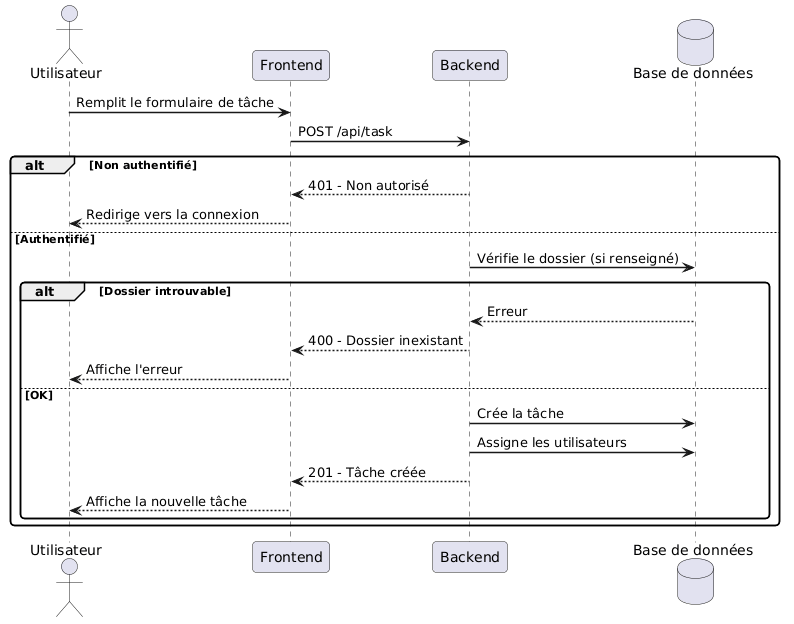

The diagram above was rendered by PlantUML. Its source (embedded in the PNG):
@startuml
skinparam sequenceArrowThickness 1.5
skinparam roundcorner 8

actor Utilisateur
participant "Frontend" as F
participant "Backend" as B
database "Base de données" as DB

Utilisateur -> F : Remplit le formulaire de tâche
F -> B : POST /api/task

alt Non authentifié
    B --> F : 401 - Non autorisé
    F --> Utilisateur : Redirige vers la connexion
else Authentifié
    B -> DB : Vérifie le dossier (si renseigné)
    alt Dossier introuvable
        DB --> B : Erreur
        B --> F : 400 - Dossier inexistant
        F --> Utilisateur : Affiche l'erreur
    else OK
        B -> DB : Crée la tâche
        B -> DB : Assigne les utilisateurs
        B --> F : 201 - Tâche créée
        F --> Utilisateur : Affiche la nouvelle tâche
    end
end
@enduml